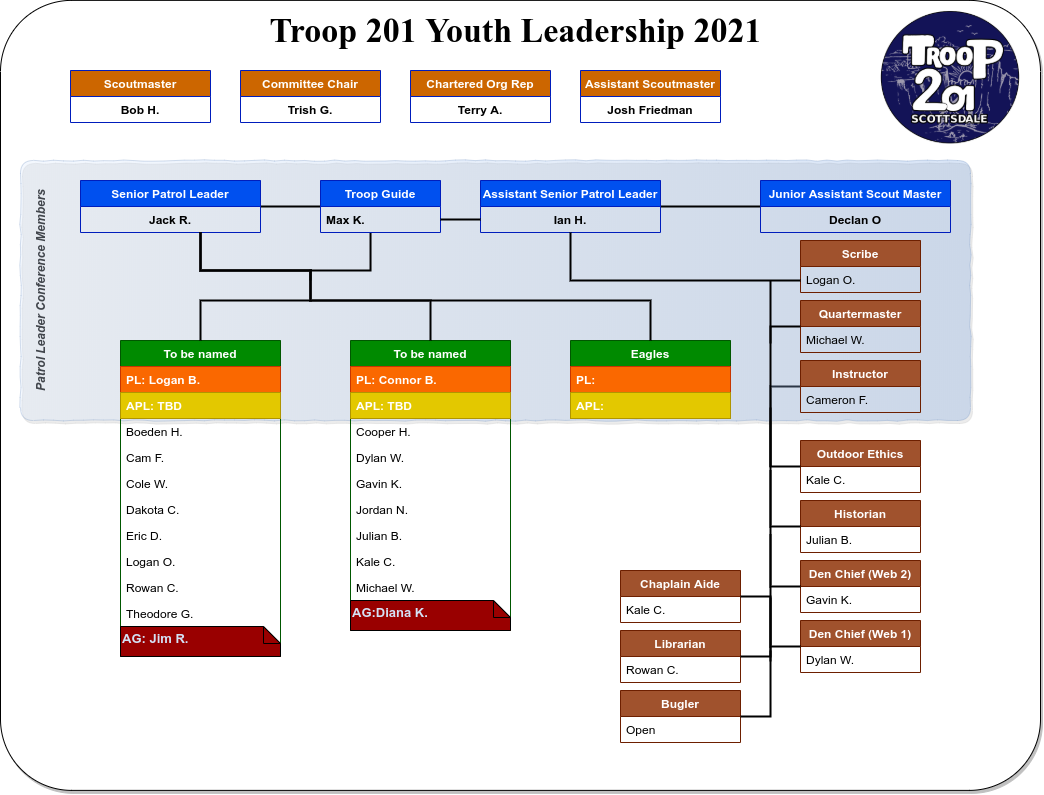

The diagram above was exported from draw.io. Its source (the exported page's mxGraphModel, read from the mxfile embedded in the PNG):
<mxGraphModel dx="1248" dy="740" grid="1" gridSize="10" guides="1" tooltips="1" connect="1" arrows="1" fold="1" page="1" pageScale="1" pageWidth="1100" pageHeight="850" math="0" shadow="0">
  <root>
    <mxCell id="dDSSO2kLkNdhhQbL9SEu-0" />
    <mxCell id="Gyzmx37Y6vo5vdQdXRiC-1" value="Background" style="locked=1;" parent="dDSSO2kLkNdhhQbL9SEu-0" />
    <mxCell id="_hr_u8I-C3L_McN_O9IN-0" value="" style="rounded=1;whiteSpace=wrap;html=1;arcSize=5;shadow=1;" parent="Gyzmx37Y6vo5vdQdXRiC-1" vertex="1">
      <mxGeometry x="40" y="39.88" width="1030" height="790" as="geometry" />
    </mxCell>
    <mxCell id="dDSSO2kLkNdhhQbL9SEu-1" value="Roles" parent="dDSSO2kLkNdhhQbL9SEu-0" />
    <UserObject label="&lt;font style=&quot;font-size: 19px&quot;&gt;&lt;i&gt;See &lt;u&gt;&lt;font color=&quot;#0000ff&quot;&gt;https://troopleader.scouting.org/troop-positions&lt;/font&gt;&lt;/u&gt; for full descriptions&lt;/i&gt;&lt;/font&gt;" link="https://troopleader.scouting.org/troop-positions/" id="_hr_u8I-C3L_McN_O9IN-8">
      <mxCell style="text;html=1;fontSize=10;" parent="dDSSO2kLkNdhhQbL9SEu-1" vertex="1">
        <mxGeometry x="250" y="79.88" width="610" height="30" as="geometry" />
      </mxCell>
    </UserObject>
    <mxCell id="6PWE6FZMmMJjtf9Ex_fZ-0" value="&lt;font face=&quot;Garamond&quot; style=&quot;font-size: 34px&quot;&gt;Troop 201 Youth Leadership Positions&lt;/font&gt;" style="text;strokeColor=none;fillColor=none;html=1;fontSize=24;fontStyle=1;verticalAlign=middle;align=center;shadow=1;" parent="dDSSO2kLkNdhhQbL9SEu-1" vertex="1">
      <mxGeometry x="40" y="39.88" width="1010" height="40" as="geometry" />
    </mxCell>
    <mxCell id="BqkJHi5V9hOcTgf9EqsU-5" value="Senior Patrol Leader" style="swimlane;fontStyle=1;childLayout=stackLayout;horizontal=1;startSize=26;fillColor=#0050ef;horizontalStack=0;resizeParent=1;resizeParentMax=0;resizeLast=0;collapsible=0;marginBottom=0;strokeColor=#001DBC;fontColor=#ffffff;" parent="dDSSO2kLkNdhhQbL9SEu-1" vertex="1">
      <mxGeometry x="60" y="120" width="240" height="240" as="geometry" />
    </mxCell>
    <mxCell id="BqkJHi5V9hOcTgf9EqsU-12" value="&lt;div style=&quot;font-size: 10px;&quot;&gt;&lt;ul style=&quot;font-size: 10px;&quot;&gt;&lt;li style=&quot;font-size: 10px;&quot;&gt;runs all troop meetings, events, activities, and the annual program planning conference&lt;/li&gt;&lt;li style=&quot;font-size: 10px;&quot;&gt;runs the patrol leaders’ council (PLC) meetings&lt;/li&gt;&lt;li style=&quot;font-size: 10px;&quot;&gt;appoints other troop junior leaders with the advice and counsel of the Scoutmaster&lt;/li&gt;&lt;li style=&quot;font-size: 10px;&quot;&gt;assigns duties and responsibilities to junior leaders&lt;/li&gt;&lt;li style=&quot;font-size: 10px;&quot;&gt;assists the Scoutmaster with junior leader training&lt;/li&gt;&lt;li style=&quot;font-size: 10px;&quot;&gt;sets a good example&lt;/li&gt;&lt;li style=&quot;font-size: 10px;&quot;&gt;wears the Scout uniform correctly&lt;/li&gt;&lt;li style=&quot;font-size: 10px;&quot;&gt;lives by the Scout Oath and Law&lt;/li&gt;&lt;li style=&quot;font-size: 10px;&quot;&gt;shows Scout spirit&lt;/li&gt;&lt;/ul&gt;&lt;/div&gt;" style="text;html=1;strokeColor=none;fillColor=none;align=left;verticalAlign=top;whiteSpace=wrap;rounded=0;shadow=1;comic=1;opacity=30;spacingLeft=-21;spacingTop=-10;spacingRight=6;fontSize=10;" parent="BqkJHi5V9hOcTgf9EqsU-5" vertex="1">
      <mxGeometry y="26" width="240" height="214" as="geometry" />
    </mxCell>
    <mxCell id="DoRn8ZKHkayrAQFOwveI-1" value="Troop Guide" style="swimlane;fontStyle=1;childLayout=stackLayout;horizontal=1;startSize=26;fillColor=#0050ef;horizontalStack=0;resizeParent=1;resizeParentMax=0;resizeLast=0;collapsible=0;marginBottom=0;strokeColor=#001DBC;fontColor=#ffffff;" parent="dDSSO2kLkNdhhQbL9SEu-1" vertex="1">
      <mxGeometry x="810" y="120" width="240" height="220" as="geometry" />
    </mxCell>
    <mxCell id="DoRn8ZKHkayrAQFOwveI-2" value="&lt;ul&gt;&lt;li style=&quot;box-sizing: border-box&quot;&gt;guides new Scouts from harassment by older Scouts&lt;/li&gt;&lt;li style=&quot;box-sizing: border-box&quot;&gt;helps new Scouts towards earning the&amp;nbsp;First Class&amp;nbsp;rank&lt;/li&gt;&lt;li style=&quot;box-sizing: border-box&quot;&gt;teaches basic Scout skills&lt;/li&gt;&lt;li style=&quot;box-sizing: border-box&quot;&gt;coaches the patrol leader of the new-Scout patrol on his duties&lt;/li&gt;&lt;li style=&quot;box-sizing: border-box&quot;&gt;works with the patrol leader at patrol leaders’ council meetings&lt;/li&gt;&lt;li style=&quot;box-sizing: border-box&quot;&gt;attends&amp;nbsp;&lt;a title=&quot;patrol leaders' council&quot; href=&quot;https://troopleader.scouting.org/patrol-leaders-council/&quot; style=&quot;box-sizing: border-box ; color: rgb(0 , 108 , 255) ; background-color: transparent&quot;&gt;patrol leaders’ council&lt;/a&gt;&amp;nbsp;meetings with the&amp;nbsp;&lt;a title=&quot;patrol leader&quot; href=&quot;https://troopleader.scouting.org/patrol-leader/&quot; style=&quot;box-sizing: border-box ; color: rgb(0 , 108 , 255) ; background-color: transparent&quot;&gt;patrol leader&lt;/a&gt;&amp;nbsp;of the new-Scout patrol&lt;/li&gt;&lt;li style=&quot;box-sizing: border-box&quot;&gt;counsels individuals Scouts on Scouting challenges&lt;/li&gt;&lt;li style=&quot;box-sizing: border-box&quot;&gt;sets a good example&lt;/li&gt;&lt;li style=&quot;box-sizing: border-box&quot;&gt;wears the Scout uniform&amp;nbsp;correctly&lt;/li&gt;&lt;/ul&gt;" style="text;html=1;strokeColor=none;fillColor=none;align=left;verticalAlign=top;whiteSpace=wrap;rounded=0;shadow=1;comic=1;opacity=30;spacingLeft=-21;spacingTop=-10;spacingRight=6;fontSize=10;" parent="DoRn8ZKHkayrAQFOwveI-1" vertex="1">
      <mxGeometry y="26" width="240" height="194" as="geometry" />
    </mxCell>
    <mxCell id="BqkJHi5V9hOcTgf9EqsU-13" value="Assistant Senior Patrol Leader" style="swimlane;fontStyle=1;childLayout=stackLayout;horizontal=1;startSize=26;fillColor=#0050ef;horizontalStack=0;resizeParent=1;resizeParentMax=0;resizeLast=0;collapsible=0;marginBottom=0;strokeColor=#001DBC;fontColor=#ffffff;" parent="dDSSO2kLkNdhhQbL9SEu-1" vertex="1">
      <mxGeometry x="310" y="120" width="240" height="140" as="geometry" />
    </mxCell>
    <mxCell id="BqkJHi5V9hOcTgf9EqsU-14" value="&lt;ul&gt;&lt;li style=&quot;box-sizing: border-box&quot;&gt;serves as a member of the&amp;nbsp;&lt;a title=&quot;patrol leaders' council&quot; href=&quot;https://troopleader.scouting.org/patrol-leaders-council/&quot; style=&quot;box-sizing: border-box ; color: rgb(0 , 108 , 255) ; background-color: transparent ; box-shadow: none&quot;&gt;patrol leaders’ council&lt;/a&gt;&lt;/li&gt;&lt;li style=&quot;box-sizing: border-box&quot;&gt;sets a good example&lt;/li&gt;&lt;li style=&quot;box-sizing: border-box&quot;&gt;wears the Scout uniform&amp;nbsp;correctly&lt;/li&gt;&lt;li style=&quot;box-sizing: border-box&quot;&gt;lives by the&amp;nbsp;Scout Oath&amp;nbsp;and&amp;nbsp;Law&lt;/li&gt;&lt;li style=&quot;box-sizing: border-box&quot;&gt;shows Scout spirit&lt;/li&gt;&lt;li style=&quot;box-sizing: border-box&quot;&gt;lends a hand controlling the patrols and building patrol spirit&lt;/li&gt;&lt;/ul&gt;" style="text;html=1;strokeColor=none;fillColor=none;align=left;verticalAlign=top;whiteSpace=wrap;rounded=0;shadow=1;comic=1;opacity=30;spacingLeft=-21;spacingTop=-10;spacingRight=6;fontSize=10;" parent="BqkJHi5V9hOcTgf9EqsU-13" vertex="1">
      <mxGeometry y="26" width="240" height="114" as="geometry" />
    </mxCell>
    <mxCell id="BqkJHi5V9hOcTgf9EqsU-16" value="Patrol Leader" style="swimlane;fontStyle=1;childLayout=stackLayout;horizontal=1;startSize=26;fillColor=#0050ef;horizontalStack=0;resizeParent=1;resizeParentMax=0;resizeLast=0;collapsible=0;marginBottom=0;strokeColor=#001DBC;fontColor=#ffffff;" parent="dDSSO2kLkNdhhQbL9SEu-1" vertex="1">
      <mxGeometry x="560" y="120" width="240" height="200" as="geometry" />
    </mxCell>
    <mxCell id="BqkJHi5V9hOcTgf9EqsU-17" value="&lt;ul&gt;&lt;li style=&quot;box-sizing: border-box&quot;&gt;plans and leads patrol meetings and activities&lt;/li&gt;&lt;li style=&quot;box-sizing: border-box&quot;&gt;keeps patrol members informed&lt;/li&gt;&lt;li style=&quot;box-sizing: border-box&quot;&gt;assigns each patrol member a specific duty&lt;/li&gt;&lt;li style=&quot;box-sizing: border-box&quot;&gt;represents his patrol at all&amp;nbsp;&lt;a href=&quot;https://troopleader.scouting.org/patrol-leaders-council/&quot; style=&quot;box-sizing: border-box ; color: rgb(0 , 108 , 255) ; background-color: transparent&quot;&gt;patrol leaders’ council&lt;/a&gt;&amp;nbsp;meetings and the&amp;nbsp;&lt;a href=&quot;https://troopleader.scouting.org/annual-planning-conference/&quot; style=&quot;box-sizing: border-box ; color: rgb(0 , 108 , 255) ; background-color: transparent&quot;&gt;annual program planning conference&lt;/a&gt;&lt;/li&gt;&lt;li style=&quot;box-sizing: border-box&quot;&gt;prepares the patrol to participate in all troop activities&lt;/li&gt;&lt;li style=&quot;box-sizing: border-box&quot;&gt;works with other troop leaders to make the troop run well&lt;/li&gt;&lt;li style=&quot;box-sizing: border-box&quot;&gt;knows the abilities of each patrol member&lt;/li&gt;&lt;li style=&quot;box-sizing: border-box&quot;&gt;sets a good example&lt;/li&gt;&lt;li style=&quot;box-sizing: border-box&quot;&gt;wears the Scout&amp;nbsp;uniform&amp;nbsp;correctly&lt;/li&gt;&lt;/ul&gt;" style="text;html=1;strokeColor=none;fillColor=none;align=left;verticalAlign=top;whiteSpace=wrap;rounded=0;shadow=1;comic=1;opacity=30;spacingLeft=-21;spacingTop=-10;spacingRight=6;fontSize=10;" parent="BqkJHi5V9hOcTgf9EqsU-16" vertex="1">
      <mxGeometry y="26" width="240" height="174" as="geometry" />
    </mxCell>
    <mxCell id="DoRn8ZKHkayrAQFOwveI-29" value="Junior Assistant Scoutmaster" style="swimlane;fontStyle=1;childLayout=stackLayout;horizontal=1;startSize=26;fillColor=#0050ef;horizontalStack=0;resizeParent=1;resizeParentMax=0;resizeLast=0;collapsible=0;marginBottom=0;strokeColor=#001DBC;fontColor=#ffffff;" parent="dDSSO2kLkNdhhQbL9SEu-1" vertex="1">
      <mxGeometry x="310" y="280" width="240" height="140" as="geometry" />
    </mxCell>
    <mxCell id="DoRn8ZKHkayrAQFOwveI-30" value="&lt;ul&gt;&lt;li style=&quot;box-sizing: border-box&quot;&gt;performs duties as assigned by the Scoutmaster.&lt;/li&gt;&lt;li style=&quot;box-sizing: border-box&quot;&gt;sets a good example.&lt;/li&gt;&lt;li style=&quot;box-sizing: border-box&quot;&gt;wears the Scout uniform correctly&lt;/li&gt;&lt;li style=&quot;box-sizing: border-box&quot;&gt;lives by the&amp;nbsp;Scout Oath&amp;nbsp;and&amp;nbsp;Law.&lt;/li&gt;&lt;li style=&quot;box-sizing: border-box&quot;&gt;shows&amp;nbsp;Scout spirit&lt;/li&gt;&lt;/ul&gt;" style="text;html=1;strokeColor=none;fillColor=none;align=left;verticalAlign=top;whiteSpace=wrap;rounded=0;shadow=1;comic=1;opacity=30;spacingLeft=-21;spacingTop=-10;spacingRight=6;fontSize=10;" parent="DoRn8ZKHkayrAQFOwveI-29" vertex="1">
      <mxGeometry y="26" width="240" height="114" as="geometry" />
    </mxCell>
    <mxCell id="DoRn8ZKHkayrAQFOwveI-9" value="Chaplain Aide" style="swimlane;fontStyle=1;childLayout=stackLayout;horizontal=1;startSize=26;fillColor=#0050ef;horizontalStack=0;resizeParent=1;resizeParentMax=0;resizeLast=0;collapsible=0;marginBottom=0;strokeColor=#001DBC;fontColor=#ffffff;" parent="dDSSO2kLkNdhhQbL9SEu-1" vertex="1">
      <mxGeometry x="560" y="340" width="240" height="290" as="geometry" />
    </mxCell>
    <mxCell id="DoRn8ZKHkayrAQFOwveI-10" value="&lt;ul&gt;&lt;li style=&quot;box-sizing: border-box&quot;&gt;assists the troop chaplain&amp;nbsp;with religious services at troop activities&lt;/li&gt;&lt;li style=&quot;box-sizing: border-box&quot;&gt;encourages troop members to strengthen their own relationships with God through personal prayer and devotion and participation in religious activities appropriate to their faith&lt;/li&gt;&lt;li style=&quot;box-sizing: border-box&quot;&gt;tells Scouts about the&amp;nbsp;Religious Emblems&amp;nbsp;program for their faith at least once a year&lt;/li&gt;&lt;li style=&quot;box-sizing: border-box&quot;&gt;helps recognize troop members who receive their religious emblems, (such as at a&amp;nbsp;&lt;a href=&quot;https://troopleader.scouting.org/courts-of-honor/&quot; style=&quot;box-sizing: border-box ; color: rgb(0 , 108 , 255) ; background-color: transparent&quot;&gt;court of honor&lt;/a&gt;)&lt;/li&gt;&lt;li style=&quot;box-sizing: border-box&quot;&gt;makes sure religious holidays are considered during the troop program planning process&lt;/li&gt;&lt;li style=&quot;box-sizing: border-box&quot;&gt;helps plan for religious observance in troop activities&lt;/li&gt;&lt;li style=&quot;box-sizing: border-box&quot;&gt;encourages saying grace at meals while camping or at other activities&lt;/li&gt;&lt;li style=&quot;box-sizing: border-box&quot;&gt;helps promote annual&amp;nbsp;Scout Sunday or Scout Sabbath&lt;/li&gt;&lt;li style=&quot;box-sizing: border-box&quot;&gt;sets a good example&lt;/li&gt;&lt;/ul&gt;" style="text;html=1;strokeColor=none;fillColor=none;align=left;verticalAlign=top;whiteSpace=wrap;rounded=0;shadow=1;comic=1;opacity=30;spacingLeft=-21;spacingTop=-10;spacingRight=6;fontSize=10;" parent="DoRn8ZKHkayrAQFOwveI-9" vertex="1">
      <mxGeometry y="26" width="240" height="264" as="geometry" />
    </mxCell>
    <mxCell id="DoRn8ZKHkayrAQFOwveI-3" value="Quartermaster" style="swimlane;fontStyle=1;childLayout=stackLayout;horizontal=1;startSize=26;fillColor=#0050ef;horizontalStack=0;resizeParent=1;resizeParentMax=0;resizeLast=0;collapsible=0;marginBottom=0;strokeColor=#001DBC;fontColor=#ffffff;" parent="dDSSO2kLkNdhhQbL9SEu-1" vertex="1">
      <mxGeometry x="60" y="380" width="240" height="190" as="geometry" />
    </mxCell>
    <mxCell id="DoRn8ZKHkayrAQFOwveI-4" value="&lt;ul&gt;&lt;li style=&quot;box-sizing: border-box&quot;&gt;keeps records on&amp;nbsp;patrol&amp;nbsp;and troop equipment&lt;/li&gt;&lt;li style=&quot;box-sizing: border-box&quot;&gt;makes sure equipment is in good working condition&lt;/li&gt;&lt;li style=&quot;box-sizing: border-box&quot;&gt;issues equipment and makes sure it is returned in good condition&lt;/li&gt;&lt;li style=&quot;box-sizing: border-box&quot;&gt;makes suggestions for new or replacement items&lt;/li&gt;&lt;li style=&quot;box-sizing: border-box&quot;&gt;works with the troop committee member responsible for equipment&lt;/li&gt;&lt;li style=&quot;box-sizing: border-box&quot;&gt;sets a good example&lt;/li&gt;&lt;li style=&quot;box-sizing: border-box&quot;&gt;wears the Scout uniform&amp;nbsp;correctly&lt;/li&gt;&lt;/ul&gt;" style="text;html=1;strokeColor=none;fillColor=none;align=left;verticalAlign=top;whiteSpace=wrap;rounded=0;shadow=1;comic=1;opacity=30;spacingLeft=-21;spacingTop=-10;spacingRight=6;fontSize=10;" parent="DoRn8ZKHkayrAQFOwveI-3" vertex="1">
      <mxGeometry y="26" width="240" height="164" as="geometry" />
    </mxCell>
    <mxCell id="DoRn8ZKHkayrAQFOwveI-14" value="Instructor" style="swimlane;fontStyle=1;childLayout=stackLayout;horizontal=1;startSize=26;fillColor=#0050ef;horizontalStack=0;resizeParent=1;resizeParentMax=0;resizeLast=0;collapsible=0;marginBottom=0;strokeColor=#001DBC;fontColor=#ffffff;" parent="dDSSO2kLkNdhhQbL9SEu-1" vertex="1">
      <mxGeometry x="60" y="590" width="240" height="90" as="geometry" />
    </mxCell>
    <mxCell id="DoRn8ZKHkayrAQFOwveI-15" value="&lt;ul&gt;&lt;li style=&quot;box-sizing: border-box&quot;&gt;teaches basic Scouting skills&lt;/li&gt;&lt;li style=&quot;box-sizing: border-box&quot;&gt;schedule/coordinate merit badge counselor(s) for troop/Scout instruction&lt;/li&gt;&lt;li style=&quot;box-sizing: border-box&quot;&gt;sets a good example&lt;/li&gt;&lt;/ul&gt;" style="text;html=1;strokeColor=none;fillColor=none;align=left;verticalAlign=top;whiteSpace=wrap;rounded=0;shadow=1;comic=1;opacity=30;spacingLeft=-21;spacingTop=-10;spacingRight=6;fontSize=10;" parent="DoRn8ZKHkayrAQFOwveI-14" vertex="1">
      <mxGeometry y="26" width="240" height="64" as="geometry" />
    </mxCell>
    <mxCell id="DoRn8ZKHkayrAQFOwveI-12" value="Historian" style="swimlane;fontStyle=1;childLayout=stackLayout;horizontal=1;startSize=26;fillColor=#0050ef;horizontalStack=0;resizeParent=1;resizeParentMax=0;resizeLast=0;collapsible=0;marginBottom=0;strokeColor=#001DBC;fontColor=#ffffff;" parent="dDSSO2kLkNdhhQbL9SEu-1" vertex="1">
      <mxGeometry x="310" y="440" width="240" height="140" as="geometry" />
    </mxCell>
    <mxCell id="DoRn8ZKHkayrAQFOwveI-13" value="&lt;ul&gt;&lt;li style=&quot;box-sizing: border-box&quot;&gt;gathers photos&amp;nbsp;and facts about troop activities and keeps them in a historical file or scrapbook&lt;/li&gt;&lt;li style=&quot;box-sizing: border-box&quot;&gt;takes care of troop trophies, ribbons, and souvenirs of troop activities&lt;/li&gt;&lt;li style=&quot;box-sizing: border-box&quot;&gt;keeps information about former members of the troop&lt;/li&gt;&lt;li style=&quot;box-sizing: border-box&quot;&gt;sets a good example&lt;/li&gt;&lt;/ul&gt;" style="text;html=1;strokeColor=none;fillColor=none;align=left;verticalAlign=top;whiteSpace=wrap;rounded=0;shadow=1;comic=1;opacity=30;spacingLeft=-21;spacingTop=-10;spacingRight=6;fontSize=10;" parent="DoRn8ZKHkayrAQFOwveI-12" vertex="1">
      <mxGeometry y="26" width="240" height="114" as="geometry" />
    </mxCell>
    <mxCell id="DoRn8ZKHkayrAQFOwveI-17" value="Librarian" style="swimlane;fontStyle=1;childLayout=stackLayout;horizontal=1;startSize=26;fillColor=#0050ef;horizontalStack=0;resizeParent=1;resizeParentMax=0;resizeLast=0;collapsible=0;marginBottom=0;strokeColor=#001DBC;fontColor=#ffffff;" parent="dDSSO2kLkNdhhQbL9SEu-1" vertex="1">
      <mxGeometry x="310" y="600" width="240" height="210" as="geometry" />
    </mxCell>
    <mxCell id="DoRn8ZKHkayrAQFOwveI-18" value="&lt;ul&gt;&lt;li style=&quot;box-sizing: border-box&quot;&gt;sets up and takes care of the&amp;nbsp;troop library&lt;/li&gt;&lt;li style=&quot;box-sizing: border-box&quot;&gt;keeps records of books and pamphlets owned by the troop&lt;/li&gt;&lt;li style=&quot;box-sizing: border-box&quot;&gt;adds new or replacement items as needed&lt;/li&gt;&lt;li style=&quot;box-sizing: border-box&quot;&gt;keeps books and pamphlets available for borrowing&lt;/li&gt;&lt;li style=&quot;box-sizing: border-box&quot;&gt;keeps a system for checking books and pamphlets in and out, and follows up on late returns&lt;/li&gt;&lt;li style=&quot;box-sizing: border-box&quot;&gt;sets a good example&lt;/li&gt;&lt;/ul&gt;" style="text;html=1;strokeColor=none;fillColor=none;align=left;verticalAlign=top;whiteSpace=wrap;rounded=0;shadow=1;comic=1;opacity=30;spacingLeft=-21;spacingTop=-10;spacingRight=6;fontSize=10;" parent="DoRn8ZKHkayrAQFOwveI-17" vertex="1">
      <mxGeometry y="26" width="240" height="184" as="geometry" />
    </mxCell>
    <mxCell id="DoRn8ZKHkayrAQFOwveI-21" value="Outdoor Ethics Guide" style="swimlane;fontStyle=1;childLayout=stackLayout;horizontal=1;startSize=26;fillColor=#0050ef;horizontalStack=0;resizeParent=1;resizeParentMax=0;resizeLast=0;collapsible=0;marginBottom=0;strokeColor=#001DBC;fontColor=#ffffff;" parent="dDSSO2kLkNdhhQbL9SEu-1" vertex="1">
      <mxGeometry x="60" y="700" width="240" height="110" as="geometry" />
    </mxCell>
    <mxCell id="DoRn8ZKHkayrAQFOwveI-22" value="&lt;ul&gt;&lt;li style=&quot;box-sizing: border-box&quot;&gt;assures the troop adheres&amp;nbsp;to&amp;nbsp;the Principles of Leave No Trace, Tread Lightly, and the Outdoor Code&lt;/li&gt;&lt;li style=&quot;box-sizing: border-box&quot;&gt;sets a good example&lt;/li&gt;&lt;/ul&gt;" style="text;html=1;strokeColor=none;fillColor=none;align=left;verticalAlign=top;whiteSpace=wrap;rounded=0;shadow=1;comic=1;opacity=30;spacingLeft=-21;spacingTop=-10;spacingRight=6;fontSize=10;" parent="DoRn8ZKHkayrAQFOwveI-21" vertex="1">
      <mxGeometry y="26" width="240" height="84" as="geometry" />
    </mxCell>
    <mxCell id="DoRn8ZKHkayrAQFOwveI-5" value="Scribe" style="swimlane;fontStyle=1;childLayout=stackLayout;horizontal=1;startSize=26;fillColor=#0050ef;horizontalStack=0;resizeParent=1;resizeParentMax=0;resizeLast=0;collapsible=0;marginBottom=0;strokeColor=#001DBC;fontColor=#ffffff;" parent="dDSSO2kLkNdhhQbL9SEu-1" vertex="1">
      <mxGeometry x="560" y="650" width="240" height="160" as="geometry" />
    </mxCell>
    <mxCell id="DoRn8ZKHkayrAQFOwveI-6" value="&lt;ul&gt;&lt;li style=&quot;box-sizing: border-box&quot;&gt;attends and keeps a log of patrol leaders’ council meetings&lt;/li&gt;&lt;li style=&quot;box-sizing: border-box&quot;&gt;records individual Scout attendance and dues payments&lt;/li&gt;&lt;li style=&quot;box-sizing: border-box&quot;&gt;records individual Scout advancement progress&lt;/li&gt;&lt;li style=&quot;box-sizing: border-box&quot;&gt;works with the troop committee member responsible for records and finance&lt;/li&gt;&lt;li style=&quot;box-sizing: border-box&quot;&gt;sets a good example&lt;/li&gt;&lt;/ul&gt;" style="text;html=1;strokeColor=none;fillColor=none;align=left;verticalAlign=top;whiteSpace=wrap;rounded=0;shadow=1;comic=1;opacity=30;spacingLeft=-21;spacingTop=-10;spacingRight=6;fontSize=10;" parent="DoRn8ZKHkayrAQFOwveI-5" vertex="1">
      <mxGeometry y="26" width="240" height="134" as="geometry" />
    </mxCell>
    <mxCell id="DoRn8ZKHkayrAQFOwveI-7" value="Den Chief" style="swimlane;fontStyle=1;childLayout=stackLayout;horizontal=1;startSize=26;fillColor=#0050ef;horizontalStack=0;resizeParent=1;resizeParentMax=0;resizeLast=0;collapsible=0;marginBottom=0;strokeColor=#001DBC;fontColor=#ffffff;" parent="dDSSO2kLkNdhhQbL9SEu-1" vertex="1">
      <mxGeometry x="810" y="360" width="240" height="350" as="geometry" />
    </mxCell>
    <mxCell id="DoRn8ZKHkayrAQFOwveI-8" value="&lt;ul&gt;&lt;li style=&quot;box-sizing: border-box&quot;&gt;knows the purposes of Cub Scouting&lt;/li&gt;&lt;li style=&quot;box-sizing: border-box&quot;&gt;helps&amp;nbsp;Cub Scouts&amp;nbsp;achieve the purposes of Cub Scouting&lt;/li&gt;&lt;li style=&quot;box-sizing: border-box&quot;&gt;serves as the activities assistant at den meetings&lt;/li&gt;&lt;li style=&quot;box-sizing: border-box&quot;&gt;sets a good example through attitude and uniforming&lt;/li&gt;&lt;li style=&quot;box-sizing: border-box&quot;&gt;is a friend to the members of the den&lt;/li&gt;&lt;li style=&quot;box-sizing: border-box&quot;&gt;helps lead weekly den meetings&lt;/li&gt;&lt;li style=&quot;box-sizing: border-box&quot;&gt;helps the den in its part of the monthly pack meeting.&lt;/li&gt;&lt;li style=&quot;box-sizing: border-box&quot;&gt;knows the importance of the monthly theme and pack meeting plans&lt;/li&gt;&lt;li style=&quot;box-sizing: border-box&quot;&gt;meets regularly with the den leader to review den and&amp;nbsp;pack meeting&amp;nbsp;plans&lt;/li&gt;&lt;li style=&quot;box-sizing: border-box&quot;&gt;meets as needed with adult members of the den, pack, and troop&lt;/li&gt;&lt;li style=&quot;box-sizing: border-box&quot;&gt;receives training from the den leader (and cubmaster or assistant cubmaster)&lt;/li&gt;&lt;li style=&quot;box-sizing: border-box&quot;&gt;takes&amp;nbsp;Den Chief Training&lt;/li&gt;&lt;li style=&quot;box-sizing: border-box&quot;&gt;encourages Cub Scouts to become&amp;nbsp;Webelos Scouts&amp;nbsp;when they are eligible&lt;/li&gt;&lt;li style=&quot;box-sizing: border-box&quot;&gt;encourages Webelos&amp;nbsp;Scouts to join a Scout&amp;nbsp;troop&amp;nbsp;upon graduation&lt;/li&gt;&lt;li style=&quot;box-sizing: border-box&quot;&gt;helps the denner&amp;nbsp;and assistant denner to be leaders.&lt;/li&gt;&lt;/ul&gt;" style="text;html=1;strokeColor=none;fillColor=none;align=left;verticalAlign=top;whiteSpace=wrap;rounded=0;shadow=1;comic=1;opacity=30;spacingLeft=-21;spacingTop=-10;spacingRight=6;fontSize=10;" parent="DoRn8ZKHkayrAQFOwveI-7" vertex="1">
      <mxGeometry y="26" width="240" height="324" as="geometry" />
    </mxCell>
    <mxCell id="DoRn8ZKHkayrAQFOwveI-19" value="Bugler" style="swimlane;fontStyle=1;childLayout=stackLayout;horizontal=1;startSize=26;fillColor=#0050ef;horizontalStack=0;resizeParent=1;resizeParentMax=0;resizeLast=0;collapsible=0;marginBottom=0;strokeColor=#001DBC;fontColor=#ffffff;" parent="dDSSO2kLkNdhhQbL9SEu-1" vertex="1">
      <mxGeometry x="810" y="730" width="240" height="80" as="geometry" />
    </mxCell>
    <mxCell id="DoRn8ZKHkayrAQFOwveI-20" value="&lt;ul&gt;&lt;li style=&quot;box-sizing: border-box&quot;&gt;makes appropriate bugle calls, as requested, at troop meetings and activities&lt;/li&gt;&lt;li style=&quot;box-sizing: border-box&quot;&gt;sets a good example&lt;/li&gt;&lt;/ul&gt;" style="text;html=1;strokeColor=none;fillColor=none;align=left;verticalAlign=top;whiteSpace=wrap;rounded=0;shadow=1;comic=1;opacity=30;spacingLeft=-21;spacingTop=-10;spacingRight=6;fontSize=10;" parent="DoRn8ZKHkayrAQFOwveI-19" vertex="1">
      <mxGeometry y="26" width="240" height="54" as="geometry" />
    </mxCell>
  </root>
</mxGraphModel>